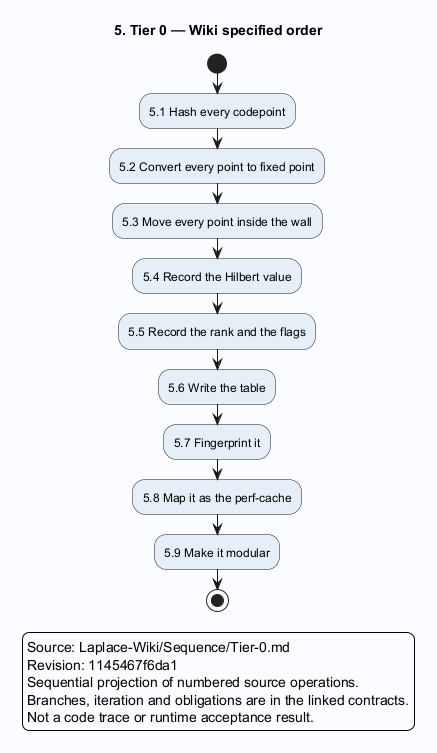

The diagram above was rendered by PlantUML. Its source (embedded in the PNG):
@startuml
skinparam backgroundColor #FAFCFF
skinparam shadowing false
skinparam defaultFontName SansSerif
skinparam activityBackgroundColor #E6EFF7
title 5. Tier 0 — Wiki specified order
start
:5.1 Hash every codepoint;
:5.2 Convert every point to fixed point;
:5.3 Move every point inside the wall;
:5.4 Record the Hilbert value;
:5.5 Record the rank and the flags;
:5.6 Write the table;
:5.7 Fingerprint it;
:5.8 Map it as the perf-cache;
:5.9 Make it modular;
stop
legend
Source: Laplace-Wiki/Sequence/Tier-0.md
Revision: 1145467f6da1
Sequential projection of numbered source operations.
Branches, iteration and obligations are in the linked contracts.
Not a code trace or runtime acceptance result.
endlegend
@enduml